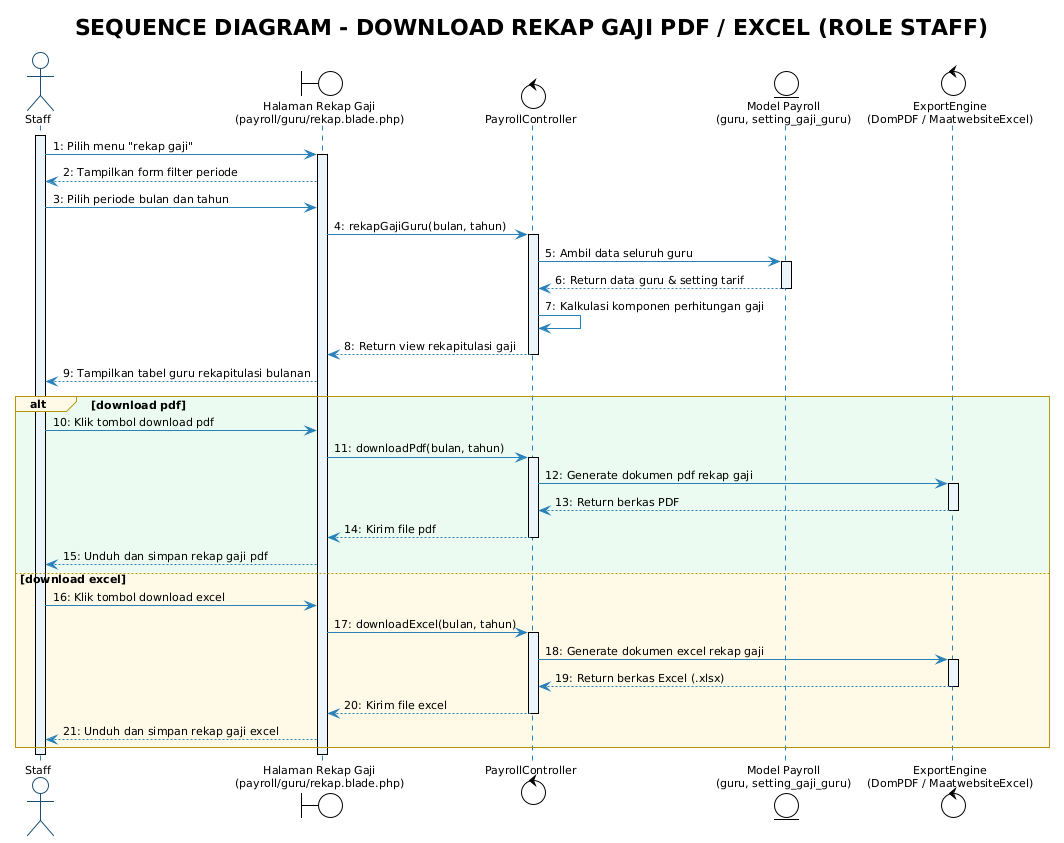

The diagram above was rendered by PlantUML. Its source (embedded in the PNG):
@startuml Sequence_Staff_Download_Rekap
!theme plain
skinparam backgroundColor white
skinparam shadowing false
skinparam defaultFontName "Segoe UI"
skinparam defaultFontSize 11

skinparam sequence {
    ArrowColor #2980B9
    ActorBorderColor #1B4F72
    LifeLineBorderColor #2980B9
    LifeLineBackgroundColor #EBF5FB
    ParticipantBorderColor #1B4F72
    ParticipantBackgroundColor #EBF5FB
    ParticipantFontColor #1B2631
    GroupBorderColor #B7950B
    GroupBackgroundColor #FEF9E7
}

actor "Staff" as Staff
boundary "Halaman Rekap Gaji\n(payroll/guru/rekap.blade.php)" as View
control "PayrollController" as Ctrl
entity "Model Payroll\n(guru, setting_gaji_guru)" as Model
control "ExportEngine\n(DomPDF / MaatwebsiteExcel)" as Engine

title **SEQUENCE DIAGRAM - DOWNLOAD REKAP GAJI PDF / EXCEL (ROLE STAFF)**

activate Staff
Staff -> View : 1: Pilih menu "rekap gaji"
activate View
View --> Staff : 2: Tampilkan form filter periode

Staff -> View : 3: Pilih periode bulan dan tahun
View -> Ctrl : 4: rekapGajiGuru(bulan, tahun)
activate Ctrl

Ctrl -> Model : 5: Ambil data seluruh guru
activate Model
Model --> Ctrl : 6: Return data guru & setting tarif
deactivate Model

Ctrl -> Ctrl : 7: Kalkulasi komponen perhitungan gaji
Ctrl --> View : 8: Return view rekapitulasi gaji
deactivate Ctrl
View --> Staff : 9: Tampilkan tabel guru rekapitulasi bulanan

alt #EAFAF1 download pdf
    Staff -> View : 10: Klik tombol download pdf
    View -> Ctrl : 11: downloadPdf(bulan, tahun)
    activate Ctrl

    Ctrl -> Engine : 12: Generate dokumen pdf rekap gaji
    activate Engine
    Engine --> Ctrl : 13: Return berkas PDF
    deactivate Engine

    Ctrl --> View : 14: Kirim file pdf
    deactivate Ctrl
    View --> Staff : 15: Unduh dan simpan rekap gaji pdf

else #FEF9E7 download excel
    Staff -> View : 16: Klik tombol download excel
    View -> Ctrl : 17: downloadExcel(bulan, tahun)
    activate Ctrl

    Ctrl -> Engine : 18: Generate dokumen excel rekap gaji
    activate Engine
    Engine --> Ctrl : 19: Return berkas Excel (.xlsx)
    deactivate Engine

    Ctrl --> View : 20: Kirim file excel
    deactivate Ctrl
    View --> Staff : 21: Unduh dan simpan rekap gaji excel
end

deactivate View
deactivate Staff
@enduml